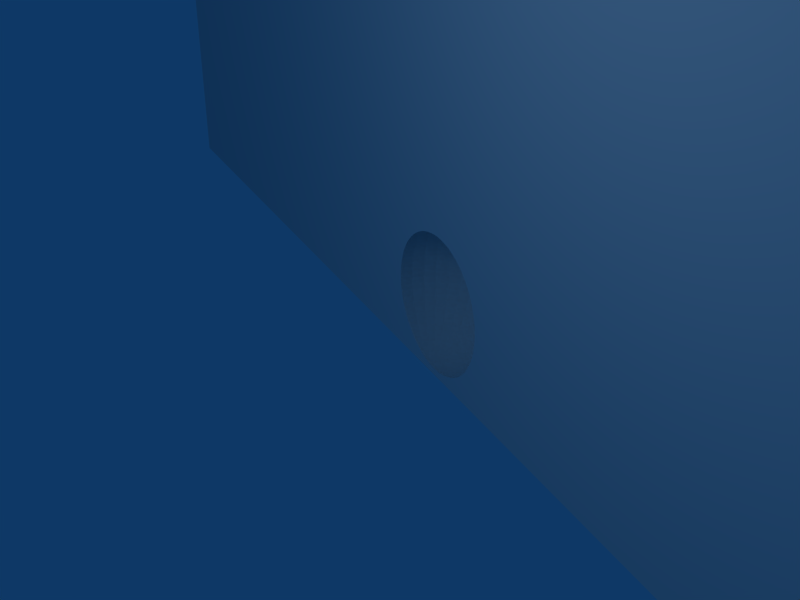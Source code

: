 # Source: Sphere_S0.blend  (saved by Blender 2.49.2; exported with 4.5.12 LTS)
import bpy
from mathutils import Matrix  # noqa: F401  (used for matrix-valued properties, if any)

bpy.ops.wm.read_factory_settings(use_empty=True)
scene = bpy.context.scene
scene.name = 'Scene'

# ---- collections
col_collection_1 = bpy.data.collections.new('Collection 1'); scene.collection.children.link(col_collection_1)

# ---- world
world_world = bpy.data.worlds.new('World'); scene.world = world_world
world_world.color = (0.05656, 0.2208, 0.4)
world_world.use_sun_shadow = False
world_world.sun_shadow_jitter_overblur = 0.0
world_world.cycles.sampling_method = 'MANUAL'
world_world.cycles.sample_map_resolution = 256

# ---- cameras
cam_camera = bpy.data.cameras.new('Camera')
cam_camera.passepartout_alpha = 0.2
cam_camera.clip_end = 100.0
cam_camera.lens = 44.0
cam_camera.ortho_scale = 7.314
cam_camera.show_passepartout = False
cam_camera.show_safe_areas = True
cam_camera.dof.focus_distance = 0.0
cam_camera.dof.aperture_fstop = 128.0

# ---- lights
light_spot = bpy.data.lights.new('Spot', 'POINT')
light_spot.transmission_factor = 0.0
light_spot.cutoff_distance = 30.0
light_spot.energy = 100.0
light_spot.shadow_buffer_clip_start = 1.001
light_spot.shadow_soft_size = 1.0
light_spot.shadow_maximum_resolution = 0.006
light_spot.use_absolute_resolution = True
light_spot.cycles.use_multiple_importance_sampling = False

# ---- meshes
me_sphere = bpy.data.meshes.new('Sphere')
me_sphere.from_pydata([(0.0, 0.0, 1.05), (-0.04358, 8.848e-09, 1.048), (-0.08682, 7.451e-09, 1.042), (-0.1294, 1.49e-08, 1.033), (-0.171, 4.098e-08, 1.02), (-0.2113, 4.098e-08, 1.003), (-0.25, 2.98e-08, 0.983), (-0.2868, 8.196e-08, 0.9596), (-0.3214, 5.96e-08, 0.933), (-0.3536, 8.568e-08, 0.9036), (-0.383, 5.215e-08, 0.8714), (-0.4096, 1.267e-07, 0.8368), (-0.433, 3.725e-08, 0.8), (-0.4532, 8.941e-08, 0.7613), (-0.4698, 9.686e-08, 0.721), (-0.483, 9.686e-08, 0.6794), (-0.4924, 1.267e-07, 0.6368), (-0.4981, 1.118e-07, 0.5936), (-0.5, 8.941e-08, 0.55), (-0.4981, 1.118e-07, 0.5064), (-0.4924, 1.267e-07, 0.4632), (-0.483, 3.725e-08, 0.4206), (-0.4698, 8.941e-08, 0.379), (-0.4532, 7.451e-09, 0.3387), (-0.433, 3.725e-08, 0.3), (-0.4096, 1.192e-07, 0.2632), (-0.383, 5.96e-08, 0.2286), (-0.3536, 4.098e-08, 0.1964), (-0.3214, 7.078e-08, 0.167), (-0.2868, 2.98e-08, 0.1404), (-0.25, 1.863e-08, 0.117), (-0.2113, 8.568e-08, 0.09685), (-0.171, 2.98e-08, 0.08015), (-0.1294, 2.049e-08, 0.06704), (-0.08682, 1.676e-08, 0.0576), (-0.04358, 5.122e-09, 0.0519), (-0.04292, -0.007567, 0.0519), (-0.08551, -0.01508, 0.0576), (-0.1274, -0.02247, 0.06704), (-0.1684, -0.0297, 0.08015), (-0.2081, -0.03669, 0.09685), (-0.2462, -0.04341, 0.117), (-0.2824, -0.0498, 0.1404), (-0.3165, -0.05581, 0.167), (-0.3482, -0.06139, 0.1964), (-0.3772, -0.06651, 0.2286), (-0.4034, -0.07112, 0.2632), (-0.4264, -0.07519, 0.3), (-0.4463, -0.07869, 0.3387), (-0.4627, -0.08159, 0.379), (-0.4756, -0.08387, 0.4206), (-0.4849, -0.0855, 0.4632), (-0.4905, -0.08649, 0.5064), (-0.4924, -0.08682, 0.55), (-0.4905, -0.08649, 0.5936), (-0.4849, -0.0855, 0.6368), (-0.4756, -0.08387, 0.6794), (-0.4627, -0.08159, 0.721), (-0.4463, -0.07869, 0.7613), (-0.4264, -0.07519, 0.8), (-0.4034, -0.07112, 0.8368), (-0.3772, -0.06651, 0.8714), (-0.3482, -0.06139, 0.9036), (-0.3165, -0.05581, 0.933), (-0.2824, -0.0498, 0.9596), (-0.2462, -0.04341, 0.983), (-0.2081, -0.03669, 1.003), (-0.1684, -0.0297, 1.02), (-0.1274, -0.02247, 1.033), (-0.0855, -0.01508, 1.042), (-0.04292, -0.007567, 1.048), (-0.04095, -0.0149, 1.048), (-0.08159, -0.0297, 1.042), (-0.1216, -0.04426, 1.033), (-0.1607, -0.05849, 1.02), (-0.1986, -0.07227, 1.003), (-0.2349, -0.0855, 0.983), (-0.2695, -0.09809, 0.9596), (-0.302, -0.1099, 0.933), (-0.3322, -0.1209, 0.9036), (-0.3599, -0.131, 0.8714), (-0.3849, -0.1401, 0.8368), (-0.4069, -0.1481, 0.8), (-0.4258, -0.155, 0.7613), (-0.4415, -0.1607, 0.721), (-0.4538, -0.1652, 0.6794), (-0.4627, -0.1684, 0.6368), (-0.4681, -0.1704, 0.5936), (-0.4698, -0.171, 0.55), (-0.4681, -0.1704, 0.5064), (-0.4627, -0.1684, 0.4632), (-0.4538, -0.1652, 0.4206), (-0.4415, -0.1607, 0.379), (-0.4258, -0.155, 0.3387), (-0.4069, -0.1481, 0.3), (-0.3849, -0.1401, 0.2632), (-0.3599, -0.131, 0.2286), (-0.3322, -0.1209, 0.1964), (-0.302, -0.1099, 0.167), (-0.2695, -0.09809, 0.1404), (-0.2349, -0.08551, 0.117), (-0.1986, -0.07227, 0.09685), (-0.1607, -0.05849, 0.08015), (-0.1216, -0.04426, 0.06704), (-0.08159, -0.0297, 0.0576), (-0.04095, -0.0149, 0.0519), (-0.03774, -0.02179, 0.0519), (-0.07519, -0.04341, 0.0576), (-0.1121, -0.0647, 0.06704), (-0.1481, -0.08551, 0.08015), (-0.183, -0.1057, 0.09685), (-0.2165, -0.125, 0.117), (-0.2484, -0.1434, 0.1404), (-0.2783, -0.1607, 0.167), (-0.3062, -0.1768, 0.1964), (-0.3317, -0.1915, 0.2286), (-0.3547, -0.2048, 0.2632), (-0.375, -0.2165, 0.3), (-0.3924, -0.2266, 0.3387), (-0.4069, -0.2349, 0.379), (-0.4183, -0.2415, 0.4206), (-0.4264, -0.2462, 0.4632), (-0.4314, -0.249, 0.5064), (-0.433, -0.25, 0.55), (-0.4314, -0.249, 0.5936), (-0.4264, -0.2462, 0.6368), (-0.4183, -0.2415, 0.6794), (-0.4069, -0.2349, 0.721), (-0.3924, -0.2266, 0.7613), (-0.375, -0.2165, 0.8), (-0.3547, -0.2048, 0.8368), (-0.3317, -0.1915, 0.8714), (-0.3062, -0.1768, 0.9036), (-0.2783, -0.1607, 0.933), (-0.2484, -0.1434, 0.9596), (-0.2165, -0.125, 0.983), (-0.183, -0.1057, 1.003), (-0.1481, -0.0855, 1.02), (-0.1121, -0.0647, 1.033), (-0.07519, -0.04341, 1.042), (-0.03774, -0.02179, 1.048), (-0.03338, -0.02801, 1.048), (-0.06651, -0.05581, 1.042), (-0.09913, -0.08318, 1.033), (-0.131, -0.1099, 1.02), (-0.1619, -0.1358, 1.003), (-0.1915, -0.1607, 0.983), (-0.2197, -0.1843, 0.9596), (-0.2462, -0.2066, 0.933), (-0.2708, -0.2273, 0.9036), (-0.2934, -0.2462, 0.8714), (-0.3138, -0.2633, 0.8368), (-0.3317, -0.2783, 0.8), (-0.3471, -0.2913, 0.7613), (-0.3599, -0.302, 0.721), (-0.37, -0.3104, 0.6794), (-0.3772, -0.3165, 0.6368), (-0.3816, -0.3202, 0.5936), (-0.383, -0.3214, 0.55), (-0.3816, -0.3202, 0.5064), (-0.3772, -0.3165, 0.4632), (-0.37, -0.3104, 0.4206), (-0.3599, -0.302, 0.379), (-0.3471, -0.2913, 0.3387), (-0.3317, -0.2783, 0.3), (-0.3138, -0.2633, 0.2632), (-0.2934, -0.2462, 0.2286), (-0.2708, -0.2273, 0.1964), (-0.2462, -0.2066, 0.167), (-0.2197, -0.1843, 0.1404), (-0.1915, -0.1607, 0.117), (-0.1619, -0.1358, 0.09685), (-0.131, -0.1099, 0.08015), (-0.09913, -0.08318, 0.06704), (-0.06651, -0.05581, 0.0576), (-0.03338, -0.02801, 0.0519), (-1.492e-07, -1.252e-07, 0.05), (-0.02801, -0.03338, 0.0519), (-0.05581, -0.06651, 0.0576), (-0.08318, -0.09913, 0.06704), (-0.1099, -0.131, 0.08015), (-0.1358, -0.1619, 0.09685), (-0.1607, -0.1915, 0.117), (-0.1843, -0.2197, 0.1404), (-0.2066, -0.2462, 0.167), (-0.2273, -0.2708, 0.1964), (-0.2462, -0.2934, 0.2286), (-0.2633, -0.3138, 0.2632), (-0.2783, -0.3317, 0.3), (-0.2913, -0.3471, 0.3387), (-0.302, -0.3599, 0.379), (-0.3104, -0.37, 0.4206), (-0.3165, -0.3772, 0.4632), (-0.3202, -0.3816, 0.5064), (-0.3214, -0.383, 0.55), (-0.3202, -0.3816, 0.5936), (-0.3165, -0.3772, 0.6368), (-0.3104, -0.37, 0.6794), (-0.302, -0.3599, 0.721), (-0.2913, -0.3471, 0.7613), (-0.2783, -0.3317, 0.8), (-0.2633, -0.3138, 0.8368), (-0.2462, -0.2934, 0.8714), (-0.2273, -0.2708, 0.9036), (-0.2066, -0.2462, 0.933), (-0.1843, -0.2197, 0.9596), (-0.1607, -0.1915, 0.983), (-0.1358, -0.1619, 1.003), (-0.1099, -0.131, 1.02), (-0.08318, -0.09913, 1.033), (-0.05581, -0.06651, 1.042), (-0.02801, -0.03338, 1.048), (-0.02179, -0.03774, 1.048), (-0.04341, -0.07519, 1.042), (-0.0647, -0.1121, 1.033), (-0.08551, -0.1481, 1.02), (-0.1057, -0.183, 1.003), (-0.125, -0.2165, 0.983), (-0.1434, -0.2484, 0.9596), (-0.1607, -0.2783, 0.933), (-0.1768, -0.3062, 0.9036), (-0.1915, -0.3317, 0.8714), (-0.2048, -0.3547, 0.8368), (-0.2165, -0.375, 0.8), (-0.2266, -0.3924, 0.7613), (-0.2349, -0.4069, 0.721), (-0.2415, -0.4183, 0.6794), (-0.2462, -0.4264, 0.6368), (-0.249, -0.4314, 0.5936), (-0.25, -0.433, 0.55), (-0.249, -0.4314, 0.5064), (-0.2462, -0.4264, 0.4632), (-0.2415, -0.4183, 0.4206), (-0.2349, -0.4069, 0.379), (-0.2266, -0.3924, 0.3387), (-0.2165, -0.375, 0.3), (-0.2048, -0.3547, 0.2632), (-0.1915, -0.3317, 0.2286), (-0.1768, -0.3062, 0.1964), (-0.1607, -0.2783, 0.167), (-0.1434, -0.2484, 0.1404), (-0.125, -0.2165, 0.117), (-0.1057, -0.183, 0.09685), (-0.08551, -0.1481, 0.08015), (-0.0647, -0.1121, 0.06704), (-0.04341, -0.07519, 0.0576), (-0.02179, -0.03774, 0.0519), (-0.0149, -0.04095, 0.0519), (-0.0297, -0.08159, 0.0576), (-0.04426, -0.1216, 0.06704), (-0.05849, -0.1607, 0.08015), (-0.07227, -0.1986, 0.09685), (-0.08551, -0.2349, 0.117), (-0.09809, -0.2695, 0.1404), (-0.1099, -0.302, 0.167), (-0.1209, -0.3322, 0.1964), (-0.131, -0.3599, 0.2286), (-0.1401, -0.3849, 0.2632), (-0.1481, -0.4069, 0.3), (-0.155, -0.4258, 0.3387), (-0.1607, -0.4415, 0.379), (-0.1652, -0.4538, 0.4206), (-0.1684, -0.4627, 0.4632), (-0.1704, -0.4681, 0.5064), (-0.171, -0.4698, 0.55), (-0.1704, -0.4681, 0.5936), (-0.1684, -0.4627, 0.6368), (-0.1652, -0.4538, 0.6794), (-0.1607, -0.4415, 0.721), (-0.155, -0.4258, 0.7613), (-0.1481, -0.4069, 0.8), (-0.1401, -0.3849, 0.8368), (-0.131, -0.3599, 0.8714), (-0.1209, -0.3322, 0.9036), (-0.1099, -0.302, 0.933), (-0.09809, -0.2695, 0.9596), (-0.08551, -0.2349, 0.983), (-0.07227, -0.1986, 1.003), (-0.05849, -0.1607, 1.02), (-0.04426, -0.1216, 1.033), (-0.0297, -0.08159, 1.042), (-0.0149, -0.04095, 1.048), (-0.007567, -0.04292, 1.048), (-0.01508, -0.0855, 1.042), (-0.02247, -0.1274, 1.033), (-0.0297, -0.1684, 1.02), (-0.03669, -0.2081, 1.003), (-0.04341, -0.2462, 0.983), (-0.0498, -0.2824, 0.9596), (-0.05581, -0.3165, 0.933), (-0.06139, -0.3482, 0.9036), (-0.06651, -0.3772, 0.8714), (-0.07112, -0.4034, 0.8368), (-0.07519, -0.4264, 0.8), (-0.07869, -0.4463, 0.7613), (-0.08159, -0.4627, 0.721), (-0.08387, -0.4756, 0.6794), (-0.08551, -0.4849, 0.6368), (-0.08649, -0.4905, 0.5936), (-0.08682, -0.4924, 0.55), (-0.08649, -0.4905, 0.5064), (-0.08551, -0.4849, 0.4632), (-0.08387, -0.4756, 0.4206), (-0.08159, -0.4627, 0.379), (-0.07869, -0.4463, 0.3387), (-0.07519, -0.4264, 0.3), (-0.07112, -0.4034, 0.2632), (-0.06651, -0.3772, 0.2286), (-0.06139, -0.3482, 0.1964), (-0.05581, -0.3165, 0.167), (-0.0498, -0.2824, 0.1404), (-0.04341, -0.2462, 0.117), (-0.03669, -0.2081, 0.09685), (-0.0297, -0.1684, 0.08015), (-0.02247, -0.1274, 0.06704), (-0.01508, -0.08551, 0.0576), (-0.007567, -0.04292, 0.0519), (-8.848e-09, -0.04358, 0.0519), (-2.049e-08, -0.08682, 0.0576), (-2.421e-08, -0.1294, 0.06704), (-4.47e-08, -0.171, 0.08015), (-9.313e-08, -0.2113, 0.09685), (-4.098e-08, -0.25, 0.117), (-4.47e-08, -0.2868, 0.1404), (-8.568e-08, -0.3214, 0.167), (-7.823e-08, -0.3536, 0.1964), (-9.686e-08, -0.383, 0.2286), (-1.937e-07, -0.4096, 0.2632), (-7.451e-08, -0.433, 0.3), (-4.47e-08, -0.4532, 0.3387), (-1.565e-07, -0.4698, 0.379), (-5.215e-08, -0.483, 0.4206), (-1.863e-07, -0.4924, 0.4632), (-1.788e-07, -0.4981, 0.5064), (-1.565e-07, -0.5, 0.55), (-1.788e-07, -0.4981, 0.5936), (-1.863e-07, -0.4924, 0.6368), (-1.192e-07, -0.483, 0.6794), (-9.686e-08, -0.4698, 0.721), (-9.686e-08, -0.4532, 0.7613), (-7.451e-08, -0.433, 0.8), (-1.565e-07, -0.4096, 0.8368), (-7.451e-08, -0.383, 0.8714), (-1.304e-07, -0.3536, 0.9036), (-9.686e-08, -0.3214, 0.933), (-1.192e-07, -0.2868, 0.9596), (-6.706e-08, -0.25, 0.983), (-5.588e-08, -0.2113, 1.003), (-3.912e-08, -0.171, 1.02), (-2.421e-08, -0.1294, 1.033), (-1.304e-08, -0.08682, 1.042), (-1.257e-08, -0.04358, 1.048), (0.007567, -0.04292, 1.048), (0.01508, -0.0855, 1.042), (0.02247, -0.1274, 1.033), (0.0297, -0.1684, 1.02), (0.03669, -0.2081, 1.003), (0.04341, -0.2462, 0.983), (0.0498, -0.2824, 0.9596), (0.05581, -0.3165, 0.933), (0.06139, -0.3482, 0.9036), (0.06651, -0.3772, 0.8714), (0.07112, -0.4034, 0.8368), (0.07519, -0.4264, 0.8), (0.07869, -0.4463, 0.7613), (0.08159, -0.4627, 0.721), (0.08387, -0.4756, 0.6794), (0.0855, -0.4849, 0.6368), (0.08649, -0.4905, 0.5936), (0.08682, -0.4924, 0.55), (0.08649, -0.4905, 0.5064), (0.0855, -0.4849, 0.4632), (0.08387, -0.4756, 0.4206), (0.08159, -0.4627, 0.379), (0.07869, -0.4463, 0.3387), (0.07519, -0.4264, 0.3), (0.07112, -0.4034, 0.2632), (0.06651, -0.3772, 0.2286), (0.06139, -0.3482, 0.1964), (0.05581, -0.3165, 0.167), (0.0498, -0.2824, 0.1404), (0.04341, -0.2462, 0.117), (0.03669, -0.2081, 0.09685), (0.0297, -0.1684, 0.08015), (0.02247, -0.1274, 0.06704), (0.01508, -0.08551, 0.0576), (0.007567, -0.04292, 0.0519), (0.0149, -0.04095, 0.0519), (0.0297, -0.08159, 0.0576), (0.04426, -0.1216, 0.06704), (0.05849, -0.1607, 0.08015), (0.07227, -0.1986, 0.09685), (0.0855, -0.2349, 0.117), (0.09809, -0.2695, 0.1404), (0.1099, -0.302, 0.167), (0.1209, -0.3322, 0.1964), (0.131, -0.3599, 0.2286), (0.1401, -0.3849, 0.2632), (0.1481, -0.4069, 0.3), (0.155, -0.4258, 0.3387), (0.1607, -0.4415, 0.379), (0.1652, -0.4538, 0.4206), (0.1684, -0.4627, 0.4632), (0.1704, -0.4681, 0.5064), (0.171, -0.4698, 0.55), (0.1704, -0.4681, 0.5936), (0.1684, -0.4627, 0.6368), (0.1652, -0.4538, 0.6794), (0.1607, -0.4415, 0.721), (0.155, -0.4258, 0.7613), (0.1481, -0.4069, 0.8), (0.1401, -0.3849, 0.8368), (0.131, -0.3599, 0.8714), (0.1209, -0.3322, 0.9036), (0.1099, -0.302, 0.933), (0.09809, -0.2695, 0.9596), (0.0855, -0.2349, 0.983), (0.07227, -0.1986, 1.003), (0.05849, -0.1607, 1.02), (0.04426, -0.1216, 1.033), (0.0297, -0.08159, 1.042), (0.0149, -0.04095, 1.048), (0.02179, -0.03774, 1.048), (0.04341, -0.07519, 1.042), (0.0647, -0.1121, 1.033), (0.0855, -0.1481, 1.02), (0.1057, -0.183, 1.003), (0.125, -0.2165, 0.983), (0.1434, -0.2484, 0.9596), (0.1607, -0.2783, 0.933), (0.1768, -0.3062, 0.9036), (0.1915, -0.3317, 0.8714), (0.2048, -0.3547, 0.8368), (0.2165, -0.375, 0.8), (0.2266, -0.3924, 0.7613), (0.2349, -0.4069, 0.721), (0.2415, -0.4183, 0.6794), (0.2462, -0.4264, 0.6368), (0.249, -0.4314, 0.5936), (0.25, -0.433, 0.55), (0.249, -0.4314, 0.5064), (0.2462, -0.4264, 0.4632), (0.2415, -0.4183, 0.4206), (0.2349, -0.4069, 0.379), (0.2266, -0.3924, 0.3387), (0.2165, -0.375, 0.3), (0.2048, -0.3547, 0.2632), (0.1915, -0.3317, 0.2286), (0.1768, -0.3062, 0.1964), (0.1607, -0.2783, 0.167), (0.1434, -0.2484, 0.1404), (0.125, -0.2165, 0.117), (0.1057, -0.183, 0.09685), (0.08551, -0.1481, 0.08015), (0.0647, -0.1121, 0.06704), (0.04341, -0.07519, 0.0576), (0.02179, -0.03774, 0.0519), (0.02801, -0.03338, 0.0519), (0.05581, -0.06651, 0.0576), (0.08318, -0.09913, 0.06704), (0.1099, -0.131, 0.08015), (0.1358, -0.1619, 0.09685), (0.1607, -0.1915, 0.117), (0.1843, -0.2197, 0.1404), (0.2066, -0.2462, 0.167), (0.2273, -0.2708, 0.1964), (0.2462, -0.2934, 0.2286), (0.2633, -0.3138, 0.2632), (0.2783, -0.3317, 0.3), (0.2913, -0.3471, 0.3387), (0.302, -0.3599, 0.379), (0.3104, -0.37, 0.4206), (0.3165, -0.3772, 0.4632), (0.3202, -0.3816, 0.5064), (0.3214, -0.383, 0.55), (0.3202, -0.3816, 0.5936), (0.3165, -0.3772, 0.6368), (0.3104, -0.37, 0.6794), (0.302, -0.3599, 0.721), (0.2913, -0.3471, 0.7613), (0.2783, -0.3317, 0.8), (0.2633, -0.3138, 0.8368), (0.2462, -0.2934, 0.8714), (0.2273, -0.2708, 0.9036), (0.2066, -0.2462, 0.933), (0.1843, -0.2197, 0.9596), (0.1607, -0.1915, 0.983), (0.1358, -0.1619, 1.003), (0.1099, -0.131, 1.02), (0.08318, -0.09913, 1.033), (0.05581, -0.06651, 1.042), (0.02801, -0.03338, 1.048), (0.03338, -0.02801, 1.048), (0.06651, -0.05581, 1.042), (0.09913, -0.08318, 1.033), (0.131, -0.1099, 1.02), (0.1619, -0.1358, 1.003), (0.1915, -0.1607, 0.983), (0.2197, -0.1843, 0.9596), (0.2462, -0.2066, 0.933), (0.2708, -0.2273, 0.9036), (0.2934, -0.2462, 0.8714), (0.3138, -0.2633, 0.8368), (0.3317, -0.2783, 0.8), (0.3471, -0.2913, 0.7613), (0.3599, -0.302, 0.721), (0.37, -0.3104, 0.6794), (0.3772, -0.3165, 0.6368), (0.3816, -0.3202, 0.5936), (0.383, -0.3214, 0.55), (0.3816, -0.3202, 0.5064), (0.3772, -0.3165, 0.4632), (0.37, -0.3104, 0.4206), (0.3599, -0.302, 0.379), (0.3471, -0.2913, 0.3387), (0.3317, -0.2783, 0.3), (0.3138, -0.2633, 0.2632), (0.2934, -0.2462, 0.2286), (0.2708, -0.2273, 0.1964), (0.2462, -0.2066, 0.167), (0.2197, -0.1843, 0.1404), (0.1915, -0.1607, 0.117), (0.1619, -0.1358, 0.09685), (0.131, -0.1099, 0.08015), (0.09913, -0.08318, 0.06704), (0.06651, -0.05581, 0.0576), (0.03338, -0.02801, 0.0519), (0.03774, -0.02179, 0.0519), (0.07519, -0.04341, 0.0576), (0.1121, -0.0647, 0.06704), (0.1481, -0.08551, 0.08015), (0.183, -0.1057, 0.09685), (0.2165, -0.125, 0.117), (0.2484, -0.1434, 0.1404), (0.2783, -0.1607, 0.167), (0.3062, -0.1768, 0.1964), (0.3317, -0.1915, 0.2286), (0.3547, -0.2048, 0.2632), (0.375, -0.2165, 0.3), (0.3924, -0.2266, 0.3387), (0.4069, -0.2349, 0.379), (0.4183, -0.2415, 0.4206), (0.4264, -0.2462, 0.4632), (0.4314, -0.249, 0.5064), (0.433, -0.25, 0.55), (0.4314, -0.249, 0.5936), (0.4264, -0.2462, 0.6368), (0.4183, -0.2415, 0.6794), (0.4069, -0.2349, 0.721), (0.3924, -0.2266, 0.7613), (0.375, -0.2165, 0.8), (0.3547, -0.2048, 0.8368), (0.3317, -0.1915, 0.8714), (0.3062, -0.1768, 0.9036), (0.2783, -0.1607, 0.933), (0.2484, -0.1434, 0.9596), (0.2165, -0.125, 0.983), (0.183, -0.1057, 1.003), (0.1481, -0.08551, 1.02), (0.1121, -0.0647, 1.033), (0.07519, -0.04341, 1.042), (0.03774, -0.02179, 1.048), (0.04095, -0.0149, 1.048), (0.08159, -0.0297, 1.042), (0.1216, -0.04426, 1.033), (0.1607, -0.05849, 1.02), (0.1986, -0.07227, 1.003), (0.2349, -0.08551, 0.983), (0.2695, -0.09809, 0.9596), (0.302, -0.1099, 0.933), (0.3322, -0.1209, 0.9036), (0.3599, -0.131, 0.8714), (0.3849, -0.1401, 0.8368), (0.4069, -0.1481, 0.8), (0.4258, -0.155, 0.7613), (0.4415, -0.1607, 0.721), (0.4538, -0.1652, 0.6794), (0.4627, -0.1684, 0.6368), (0.4681, -0.1704, 0.5936), (0.4698, -0.171, 0.55), (0.4681, -0.1704, 0.5064), (0.4627, -0.1684, 0.4632), (0.4538, -0.1652, 0.4206), (0.4415, -0.1607, 0.379), (0.4258, -0.155, 0.3387), (0.4069, -0.1481, 0.3), (0.3849, -0.1401, 0.2632), (0.3599, -0.131, 0.2286), (0.3322, -0.1209, 0.1964), (0.302, -0.1099, 0.167), (0.2695, -0.09809, 0.1404), (0.2349, -0.08551, 0.117), (0.1986, -0.07227, 0.09685), (0.1607, -0.05849, 0.08015), (0.1216, -0.04426, 0.06704), (0.08159, -0.0297, 0.0576), (0.04095, -0.0149, 0.0519), (0.04292, -0.007567, 0.0519), (0.08551, -0.01508, 0.0576), (0.1274, -0.02247, 0.06704), (0.1684, -0.0297, 0.08015), (0.2081, -0.03669, 0.09685), (0.2462, -0.04341, 0.117), (0.2824, -0.0498, 0.1404), (0.3165, -0.05581, 0.167), (0.3482, -0.06139, 0.1964), (0.3772, -0.06651, 0.2286), (0.4034, -0.07112, 0.2632), (0.4264, -0.07519, 0.3), (0.4463, -0.07869, 0.3387), (0.4627, -0.08159, 0.379), (0.4756, -0.08387, 0.4206), (0.4849, -0.08551, 0.4632), (0.4905, -0.08649, 0.5064), (0.4924, -0.08682, 0.55), (0.4905, -0.08649, 0.5936), (0.4849, -0.08551, 0.6368), (0.4756, -0.08387, 0.6794), (0.4627, -0.08159, 0.721), (0.4463, -0.07869, 0.7613), (0.4264, -0.07519, 0.8), (0.4034, -0.07112, 0.8368), (0.3772, -0.06651, 0.8714), (0.3482, -0.06139, 0.9036), (0.3165, -0.05581, 0.933), (0.2824, -0.0498, 0.9596), (0.2462, -0.04341, 0.983), (0.2081, -0.03669, 1.003), (0.1684, -0.0297, 1.02), (0.1274, -0.02247, 1.033), (0.0855, -0.01508, 1.042), (0.04292, -0.007567, 1.048), (0.04358, -1.816e-08, 1.048), (0.08682, -2.515e-08, 1.042), (0.1294, -3.539e-08, 1.033), (0.171, -7.078e-08, 1.02), (0.2113, -7.078e-08, 1.003), (0.25, -8.196e-08, 0.983), (0.2868, -1.639e-07, 0.9596), (0.3214, -1.378e-07, 0.933), (0.3536, -1.676e-07, 0.9036), (0.383, -8.196e-08, 0.8714), (0.4096, -2.012e-07, 0.8368), (0.433, -1.192e-07, 0.8), (0.4532, -1.267e-07, 0.7613), (0.4698, -1.714e-07, 0.721), (0.483, -1.714e-07, 0.6794), (0.4924, -2.608e-07, 0.6368), (0.4981, -2.384e-07, 0.5936), (0.5, -2.161e-07, 0.55), (0.4981, -2.384e-07, 0.5064), (0.4924, -2.608e-07, 0.4632), (0.483, -1.267e-07, 0.4206), (0.4698, -2.161e-07, 0.379), (0.4532, -8.196e-08, 0.3387), (0.433, -1.192e-07, 0.3), (0.4096, -2.31e-07, 0.2632), (0.383, -1.118e-07, 0.2286), (0.3536, -1.155e-07, 0.1964), (0.3214, -1.527e-07, 0.167), (0.2868, -5.96e-08, 0.1404), (0.25, -6.706e-08, 0.117), (0.2113, -1.118e-07, 0.09685), (0.171, -7.451e-08, 0.08015), (0.1294, -4.284e-08, 0.06704), (0.08682, -2.794e-08, 0.0576), (0.04358, -1.071e-08, 0.0519), (5.0, 0.0, 0.0), (5.0, -5.0, 0.0), (-5.0, -5.0, 0.0), (-5.0, 0.0, 0.0), (5.0, 0.0, 6.0), (5.0, -5.0, 6.0), (-5.0, -5.0, 6.0), (-5.0, 0.0, 6.0)], [], [(176, 35, 36), (1, 0, 70), (70, 0, 71), (176, 36, 105), (176, 105, 106), (71, 0, 140), (140, 0, 141), (176, 106, 175), (176, 175, 177), (141, 0, 211), (211, 0, 212), (176, 177, 246), (176, 246, 247), (212, 0, 281), (281, 0, 282), (176, 247, 316), (176, 316, 317), (282, 0, 351), (351, 0, 352), (176, 317, 386), (176, 386, 387), (352, 0, 421), (421, 0, 422), (176, 387, 456), (176, 456, 457), (422, 0, 491), (491, 0, 492), (176, 457, 526), (176, 526, 527), (492, 0, 561), (561, 0, 562), (176, 527, 596), (176, 596, 597), (562, 0, 631), (631, 0, 632), (176, 597, 666), (11, 670, 674), (10, 11, 674), (9, 10, 674), (8, 9, 674), (7, 8, 674), (6, 7, 674), (5, 6, 674), (4, 5, 674), (3, 4, 674), (2, 3, 674), (1, 2, 674), (0, 1, 674), (671, 0, 674), (632, 0, 671), (633, 632, 671), (634, 633, 671), (635, 634, 671), (636, 635, 671), (637, 636, 671), (638, 637, 671), (639, 638, 671), (640, 639, 671), (641, 640, 671), (642, 641, 671), (667, 642, 671), (12, 670, 11), (667, 643, 642), (13, 670, 12), (667, 644, 643), (14, 670, 13), (667, 645, 644), (15, 670, 14), (667, 646, 645), (16, 670, 15), (667, 647, 646), (17, 670, 16), (667, 648, 647), (18, 670, 17), (667, 649, 648), (19, 670, 18), (667, 650, 649), (20, 670, 19), (667, 651, 650), (21, 670, 20), (667, 652, 651), (22, 670, 21), (667, 653, 652), (23, 670, 22), (667, 654, 653), (24, 670, 23), (667, 655, 654), (25, 670, 24), (667, 656, 655), (26, 670, 25), (667, 657, 656), (27, 670, 26), (667, 658, 657), (28, 670, 27), (667, 659, 658), (29, 670, 28), (667, 660, 659), (30, 670, 29), (667, 661, 660), (31, 670, 30), (667, 662, 661), (32, 670, 31), (667, 663, 662), (33, 670, 32), (667, 664, 663), (34, 670, 33), (667, 665, 664), (35, 670, 34), (667, 666, 665), (176, 670, 35), (667, 176, 666), (667, 670, 176), (669, 673, 674), (669, 674, 670), (668, 672, 673), (668, 673, 669), (667, 671, 672), (667, 672, 668), (671, 674, 673), (671, 673, 672), (667, 668, 669), (667, 669, 670), (597, 598, 665), (597, 665, 666), (598, 599, 664), (598, 664, 665), (599, 600, 663), (599, 663, 664), (600, 601, 662), (600, 662, 663), (601, 602, 661), (601, 661, 662), (602, 603, 660), (602, 660, 661), (603, 604, 659), (603, 659, 660), (604, 605, 658), (604, 658, 659), (605, 606, 657), (605, 657, 658), (606, 607, 656), (606, 656, 657), (607, 608, 656), (608, 655, 656), (608, 609, 654), (608, 654, 655), (609, 610, 653), (609, 653, 654), (610, 611, 653), (611, 652, 653), (611, 612, 651), (611, 651, 652), (612, 613, 650), (612, 650, 651), (613, 614, 649), (613, 649, 650), (614, 615, 648), (614, 648, 649), (615, 616, 647), (615, 647, 648), (616, 617, 647), (617, 646, 647), (617, 618, 645), (617, 645, 646), (618, 619, 644), (618, 644, 645), (619, 620, 643), (619, 643, 644), (620, 621, 642), (620, 642, 643), (621, 622, 642), (622, 641, 642), (622, 623, 640), (622, 640, 641), (623, 624, 639), (623, 639, 640), (624, 625, 638), (624, 638, 639), (625, 626, 637), (625, 637, 638), (626, 627, 636), (626, 636, 637), (627, 628, 635), (627, 635, 636), (628, 629, 634), (628, 634, 635), (629, 630, 633), (629, 633, 634), (630, 631, 632), (630, 632, 633), (563, 562, 631), (563, 631, 630), (564, 563, 630), (564, 630, 629), (565, 564, 629), (565, 629, 628), (566, 565, 628), (566, 628, 627), (567, 566, 627), (567, 627, 626), (568, 567, 626), (568, 626, 625), (569, 568, 625), (569, 625, 624), (570, 569, 624), (570, 624, 623), (571, 570, 623), (571, 623, 622), (572, 571, 621), (571, 622, 621), (573, 572, 621), (573, 621, 620), (574, 573, 620), (574, 620, 619), (575, 574, 619), (575, 619, 618), (576, 575, 618), (576, 618, 617), (577, 576, 616), (576, 617, 616), (578, 577, 616), (578, 616, 615), (579, 578, 615), (579, 615, 614), (580, 579, 614), (580, 614, 613), (581, 580, 613), (581, 613, 612), (582, 581, 612), (582, 612, 611), (583, 582, 610), (582, 611, 610), (584, 583, 610), (584, 610, 609), (585, 584, 609), (585, 609, 608), (586, 585, 607), (585, 608, 607), (587, 586, 607), (587, 607, 606), (588, 587, 606), (588, 606, 605), (589, 588, 605), (589, 605, 604), (590, 589, 604), (590, 604, 603), (591, 590, 603), (591, 603, 602), (592, 591, 602), (592, 602, 601), (593, 592, 601), (593, 601, 600), (594, 593, 600), (594, 600, 599), (595, 594, 599), (595, 599, 598), (596, 595, 598), (596, 598, 597), (527, 528, 595), (527, 595, 596), (528, 529, 594), (528, 594, 595), (529, 530, 593), (529, 593, 594), (530, 531, 592), (530, 592, 593), (531, 532, 591), (531, 591, 592), (532, 533, 590), (532, 590, 591), (533, 534, 589), (533, 589, 590), (534, 535, 588), (534, 588, 589), (535, 536, 587), (535, 587, 588), (536, 537, 586), (536, 586, 587), (537, 538, 586), (538, 585, 586), (538, 539, 584), (538, 584, 585), (539, 540, 583), (539, 583, 584), (540, 541, 583), (541, 582, 583), (541, 542, 581), (541, 581, 582), (542, 543, 580), (542, 580, 581), (543, 544, 579), (543, 579, 580), (544, 545, 578), (544, 578, 579), (545, 546, 577), (545, 577, 578), (546, 547, 577), (547, 576, 577), (547, 548, 575), (547, 575, 576), (548, 549, 574), (548, 574, 575), (549, 550, 573), (549, 573, 574), (550, 551, 572), (550, 572, 573), (551, 552, 572), (552, 571, 572), (552, 553, 570), (552, 570, 571), (553, 554, 569), (553, 569, 570), (554, 555, 568), (554, 568, 569), (555, 556, 567), (555, 567, 568), (556, 557, 566), (556, 566, 567), (557, 558, 565), (557, 565, 566), (558, 559, 564), (558, 564, 565), (559, 560, 563), (559, 563, 564), (560, 561, 562), (560, 562, 563), (493, 492, 561), (493, 561, 560), (494, 493, 560), (494, 560, 559), (495, 494, 559), (495, 559, 558), (496, 495, 558), (496, 558, 557), (497, 496, 557), (497, 557, 556), (498, 497, 556), (498, 556, 555), (499, 498, 555), (499, 555, 554), (500, 499, 554), (500, 554, 553), (501, 500, 553), (501, 553, 552), (502, 501, 551), (501, 552, 551), (503, 502, 551), (503, 551, 550), (504, 503, 550), (504, 550, 549), (505, 504, 549), (505, 549, 548), (506, 505, 548), (506, 548, 547), (507, 506, 546), (506, 547, 546), (508, 507, 546), (508, 546, 545), (509, 508, 545), (509, 545, 544), (510, 509, 544), (510, 544, 543), (511, 510, 543), (511, 543, 542), (512, 511, 542), (512, 542, 541), (513, 512, 540), (512, 541, 540), (514, 513, 540), (514, 540, 539), (515, 514, 539), (515, 539, 538), (516, 515, 537), (515, 538, 537), (517, 516, 537), (517, 537, 536), (518, 517, 536), (518, 536, 535), (519, 518, 535), (519, 535, 534), (520, 519, 534), (520, 534, 533), (521, 520, 533), (521, 533, 532), (522, 521, 532), (522, 532, 531), (523, 522, 531), (523, 531, 530), (524, 523, 530), (524, 530, 529), (525, 524, 529), (525, 529, 528), (526, 525, 528), (526, 528, 527), (457, 458, 525), (457, 525, 526), (458, 459, 524), (458, 524, 525), (459, 460, 523), (459, 523, 524), (460, 461, 522), (460, 522, 523), (461, 462, 521), (461, 521, 522), (462, 463, 520), (462, 520, 521), (463, 464, 519), (463, 519, 520), (464, 465, 518), (464, 518, 519), (465, 466, 517), (465, 517, 518), (466, 467, 516), (466, 516, 517), (467, 468, 516), (468, 515, 516), (468, 469, 514), (468, 514, 515), (469, 470, 513), (469, 513, 514), (470, 471, 513), (471, 512, 513), (471, 472, 511), (471, 511, 512), (472, 473, 510), (472, 510, 511), (473, 474, 509), (473, 509, 510), (474, 475, 508), (474, 508, 509), (475, 476, 507), (475, 507, 508), (476, 477, 507), (477, 506, 507), (477, 478, 505), (477, 505, 506), (478, 479, 504), (478, 504, 505), (479, 480, 503), (479, 503, 504), (480, 481, 502), (480, 502, 503), (481, 482, 502), (482, 501, 502), (482, 483, 500), (482, 500, 501), (483, 484, 499), (483, 499, 500), (484, 485, 498), (484, 498, 499), (485, 486, 497), (485, 497, 498), (486, 487, 496), (486, 496, 497), (487, 488, 495), (487, 495, 496), (488, 489, 494), (488, 494, 495), (489, 490, 493), (489, 493, 494), (490, 491, 492), (490, 492, 493), (423, 422, 491), (423, 491, 490), (424, 423, 490), (424, 490, 489), (425, 424, 489), (425, 489, 488), (426, 425, 488), (426, 488, 487), (427, 426, 487), (427, 487, 486), (428, 427, 486), (428, 486, 485), (429, 428, 485), (429, 485, 484), (430, 429, 484), (430, 484, 483), (431, 430, 483), (431, 483, 482), (432, 431, 481), (431, 482, 481), (433, 432, 481), (433, 481, 480), (434, 433, 480), (434, 480, 479), (435, 434, 479), (435, 479, 478), (436, 435, 478), (436, 478, 477), (437, 436, 476), (436, 477, 476), (438, 437, 476), (438, 476, 475), (439, 438, 475), (439, 475, 474), (440, 439, 474), (440, 474, 473), (441, 440, 473), (441, 473, 472), (442, 441, 472), (442, 472, 471), (443, 442, 470), (442, 471, 470), (444, 443, 470), (444, 470, 469), (445, 444, 469), (445, 469, 468), (446, 445, 467), (445, 468, 467), (447, 446, 467), (447, 467, 466), (448, 447, 466), (448, 466, 465), (449, 448, 465), (449, 465, 464), (450, 449, 464), (450, 464, 463), (451, 450, 463), (451, 463, 462), (452, 451, 462), (452, 462, 461), (453, 452, 461), (453, 461, 460), (454, 453, 460), (454, 460, 459), (455, 454, 459), (455, 459, 458), (456, 455, 458), (456, 458, 457), (387, 388, 455), (387, 455, 456), (388, 389, 454), (388, 454, 455), (389, 390, 453), (389, 453, 454), (390, 391, 452), (390, 452, 453), (391, 392, 451), (391, 451, 452), (392, 393, 450), (392, 450, 451), (393, 394, 449), (393, 449, 450), (394, 395, 448), (394, 448, 449), (395, 396, 447), (395, 447, 448), (396, 397, 446), (396, 446, 447), (397, 398, 446), (398, 445, 446), (398, 399, 444), (398, 444, 445), (399, 400, 443), (399, 443, 444), (400, 401, 443), (401, 442, 443), (401, 402, 441), (401, 441, 442), (402, 403, 440), (402, 440, 441), (403, 404, 439), (403, 439, 440), (404, 405, 438), (404, 438, 439), (405, 406, 437), (405, 437, 438), (406, 407, 437), (407, 436, 437), (407, 408, 435), (407, 435, 436), (408, 409, 434), (408, 434, 435), (409, 410, 433), (409, 433, 434), (410, 411, 432), (410, 432, 433), (411, 412, 432), (412, 431, 432), (412, 413, 430), (412, 430, 431), (413, 414, 429), (413, 429, 430), (414, 415, 428), (414, 428, 429), (415, 416, 427), (415, 427, 428), (416, 417, 426), (416, 426, 427), (417, 418, 425), (417, 425, 426), (418, 419, 424), (418, 424, 425), (419, 420, 423), (419, 423, 424), (420, 421, 422), (420, 422, 423), (353, 352, 421), (353, 421, 420), (354, 353, 420), (354, 420, 419), (355, 354, 419), (355, 419, 418), (356, 355, 418), (356, 418, 417), (357, 356, 417), (357, 417, 416), (358, 357, 416), (358, 416, 415), (359, 358, 415), (359, 415, 414), (360, 359, 414), (360, 414, 413), (361, 360, 413), (361, 413, 412), (362, 361, 411), (361, 412, 411), (363, 362, 411), (363, 411, 410), (364, 363, 410), (364, 410, 409), (365, 364, 409), (365, 409, 408), (366, 365, 408), (366, 408, 407), (367, 366, 406), (366, 407, 406), (368, 367, 406), (368, 406, 405), (369, 368, 405), (369, 405, 404), (370, 369, 404), (370, 404, 403), (371, 370, 403), (371, 403, 402), (372, 371, 402), (372, 402, 401), (373, 372, 400), (372, 401, 400), (374, 373, 400), (374, 400, 399), (375, 374, 399), (375, 399, 398), (376, 375, 397), (375, 398, 397), (377, 376, 397), (377, 397, 396), (378, 377, 396), (378, 396, 395), (379, 378, 395), (379, 395, 394), (380, 379, 394), (380, 394, 393), (381, 380, 393), (381, 393, 392), (382, 381, 392), (382, 392, 391), (383, 382, 391), (383, 391, 390), (384, 383, 390), (384, 390, 389), (385, 384, 389), (385, 389, 388), (386, 385, 388), (386, 388, 387), (317, 318, 385), (317, 385, 386), (318, 319, 384), (318, 384, 385), (319, 320, 383), (319, 383, 384), (320, 321, 382), (320, 382, 383), (321, 322, 381), (321, 381, 382), (322, 323, 380), (322, 380, 381), (323, 324, 379), (323, 379, 380), (324, 325, 378), (324, 378, 379), (325, 326, 377), (325, 377, 378), (326, 327, 376), (326, 376, 377), (327, 328, 376), (328, 375, 376), (328, 329, 374), (328, 374, 375), (329, 330, 373), (329, 373, 374), (330, 331, 373), (331, 372, 373), (331, 332, 371), (331, 371, 372), (332, 333, 370), (332, 370, 371), (333, 334, 369), (333, 369, 370), (334, 335, 368), (334, 368, 369), (335, 336, 367), (335, 367, 368), (336, 337, 367), (337, 366, 367), (337, 338, 365), (337, 365, 366), (338, 339, 364), (338, 364, 365), (339, 340, 363), (339, 363, 364), (340, 341, 362), (340, 362, 363), (341, 342, 362), (342, 361, 362), (342, 343, 360), (342, 360, 361), (343, 344, 359), (343, 359, 360), (344, 345, 358), (344, 358, 359), (345, 346, 357), (345, 357, 358), (346, 347, 356), (346, 356, 357), (347, 348, 355), (347, 355, 356), (348, 349, 354), (348, 354, 355), (349, 350, 353), (349, 353, 354), (350, 351, 352), (350, 352, 353), (283, 282, 351), (283, 351, 350), (284, 283, 350), (284, 350, 349), (285, 284, 349), (285, 349, 348), (286, 285, 348), (286, 348, 347), (287, 286, 347), (287, 347, 346), (288, 287, 346), (288, 346, 345), (289, 288, 345), (289, 345, 344), (290, 289, 344), (290, 344, 343), (291, 290, 343), (291, 343, 342), (292, 291, 341), (291, 342, 341), (293, 292, 341), (293, 341, 340), (294, 293, 340), (294, 340, 339), (295, 294, 339), (295, 339, 338), (296, 295, 338), (296, 338, 337), (297, 296, 337), (297, 337, 336), (298, 297, 336), (298, 336, 335), (299, 298, 335), (299, 335, 334), (300, 299, 334), (300, 334, 333), (301, 300, 333), (301, 333, 332), (302, 301, 332), (302, 332, 331), (303, 302, 330), (302, 331, 330), (304, 303, 330), (304, 330, 329), (305, 304, 329), (305, 329, 328), (306, 305, 327), (305, 328, 327), (307, 306, 327), (307, 327, 326), (308, 307, 326), (308, 326, 325), (309, 308, 325), (309, 325, 324), (310, 309, 324), (310, 324, 323), (311, 310, 323), (311, 323, 322), (312, 311, 322), (312, 322, 321), (313, 312, 321), (313, 321, 320), (314, 313, 320), (314, 320, 319), (315, 314, 319), (315, 319, 318), (316, 315, 318), (316, 318, 317), (247, 248, 315), (247, 315, 316), (248, 249, 314), (248, 314, 315), (249, 250, 313), (249, 313, 314), (250, 251, 312), (250, 312, 313), (251, 252, 311), (251, 311, 312), (252, 253, 310), (252, 310, 311), (253, 254, 309), (253, 309, 310), (254, 255, 308), (254, 308, 309), (255, 256, 307), (255, 307, 308), (256, 257, 306), (256, 306, 307), (257, 258, 306), (258, 305, 306), (258, 259, 304), (258, 304, 305), (259, 260, 303), (259, 303, 304), (260, 261, 303), (261, 302, 303), (261, 262, 301), (261, 301, 302), (262, 263, 300), (262, 300, 301), (263, 264, 299), (263, 299, 300), (264, 265, 298), (264, 298, 299), (265, 266, 297), (265, 297, 298), (266, 267, 296), (266, 296, 297), (267, 268, 295), (267, 295, 296), (268, 269, 294), (268, 294, 295), (269, 270, 293), (269, 293, 294), (270, 271, 292), (270, 292, 293), (271, 272, 292), (272, 291, 292), (272, 273, 290), (272, 290, 291), (273, 274, 289), (273, 289, 290), (274, 275, 288), (274, 288, 289), (275, 276, 287), (275, 287, 288), (276, 277, 286), (276, 286, 287), (277, 278, 285), (277, 285, 286), (278, 279, 284), (278, 284, 285), (279, 280, 283), (279, 283, 284), (280, 281, 282), (280, 282, 283), (213, 212, 281), (213, 281, 280), (214, 213, 280), (214, 280, 279), (215, 214, 279), (215, 279, 278), (216, 215, 278), (216, 278, 277), (217, 216, 277), (217, 277, 276), (218, 217, 276), (218, 276, 275), (219, 218, 275), (219, 275, 274), (220, 219, 274), (220, 274, 273), (221, 220, 273), (221, 273, 272), (222, 221, 271), (221, 272, 271), (223, 222, 271), (223, 271, 270), (224, 223, 270), (224, 270, 269), (225, 224, 269), (225, 269, 268), (226, 225, 268), (226, 268, 267), (227, 226, 267), (227, 267, 266), (228, 227, 266), (228, 266, 265), (229, 228, 265), (229, 265, 264), (230, 229, 264), (230, 264, 263), (231, 230, 263), (231, 263, 262), (232, 231, 262), (232, 262, 261), (233, 232, 260), (232, 261, 260), (234, 233, 260), (234, 260, 259), (235, 234, 259), (235, 259, 258), (236, 235, 257), (235, 258, 257), (237, 236, 257), (237, 257, 256), (238, 237, 256), (238, 256, 255), (239, 238, 255), (239, 255, 254), (240, 239, 254), (240, 254, 253), (241, 240, 253), (241, 253, 252), (242, 241, 252), (242, 252, 251), (243, 242, 251), (243, 251, 250), (244, 243, 250), (244, 250, 249), (245, 244, 249), (245, 249, 248), (246, 245, 248), (246, 248, 247), (177, 178, 245), (177, 245, 246), (178, 179, 244), (178, 244, 245), (179, 180, 243), (179, 243, 244), (180, 181, 242), (180, 242, 243), (181, 182, 241), (181, 241, 242), (182, 183, 240), (182, 240, 241), (183, 184, 239), (183, 239, 240), (184, 185, 238), (184, 238, 239), (185, 186, 237), (185, 237, 238), (186, 187, 236), (186, 236, 237), (187, 188, 236), (188, 235, 236), (188, 189, 234), (188, 234, 235), (189, 190, 233), (189, 233, 234), (190, 191, 233), (191, 232, 233), (191, 192, 231), (191, 231, 232), (192, 193, 230), (192, 230, 231), (193, 194, 229), (193, 229, 230), (194, 195, 228), (194, 228, 229), (195, 196, 227), (195, 227, 228), (196, 197, 226), (196, 226, 227), (197, 198, 225), (197, 225, 226), (198, 199, 224), (198, 224, 225), (199, 200, 223), (199, 223, 224), (200, 201, 222), (200, 222, 223), (201, 202, 222), (202, 221, 222), (202, 203, 220), (202, 220, 221), (203, 204, 219), (203, 219, 220), (204, 205, 218), (204, 218, 219), (205, 206, 217), (205, 217, 218), (206, 207, 216), (206, 216, 217), (207, 208, 215), (207, 215, 216), (208, 209, 214), (208, 214, 215), (209, 210, 213), (209, 213, 214), (210, 211, 212), (210, 212, 213), (142, 141, 211), (142, 211, 210), (143, 142, 210), (143, 210, 209), (144, 143, 209), (144, 209, 208), (145, 144, 208), (145, 208, 207), (146, 145, 207), (146, 207, 206), (147, 146, 206), (147, 206, 205), (148, 147, 205), (148, 205, 204), (149, 148, 204), (149, 204, 203), (150, 149, 203), (150, 203, 202), (151, 150, 201), (150, 202, 201), (152, 151, 201), (152, 201, 200), (153, 152, 200), (153, 200, 199), (154, 153, 199), (154, 199, 198), (155, 154, 198), (155, 198, 197), (156, 155, 197), (156, 197, 196), (157, 156, 196), (157, 196, 195), (158, 157, 195), (158, 195, 194), (159, 158, 194), (159, 194, 193), (160, 159, 193), (160, 193, 192), (161, 160, 192), (161, 192, 191), (162, 161, 190), (161, 191, 190), (163, 162, 190), (163, 190, 189), (164, 163, 189), (164, 189, 188), (165, 164, 187), (164, 188, 187), (166, 165, 187), (166, 187, 186), (167, 166, 186), (167, 186, 185), (168, 167, 185), (168, 185, 184), (169, 168, 184), (169, 184, 183), (170, 169, 183), (170, 183, 182), (171, 170, 182), (171, 182, 181), (172, 171, 181), (172, 181, 180), (173, 172, 180), (173, 180, 179), (174, 173, 179), (174, 179, 178), (175, 174, 178), (175, 178, 177), (106, 107, 174), (106, 174, 175), (107, 108, 173), (107, 173, 174), (108, 109, 172), (108, 172, 173), (109, 110, 171), (109, 171, 172), (110, 111, 170), (110, 170, 171), (111, 112, 169), (111, 169, 170), (112, 113, 168), (112, 168, 169), (113, 114, 167), (113, 167, 168), (114, 115, 166), (114, 166, 167), (115, 116, 165), (115, 165, 166), (116, 117, 165), (117, 164, 165), (117, 118, 163), (117, 163, 164), (118, 119, 162), (118, 162, 163), (119, 120, 161), (119, 161, 162), (120, 121, 160), (120, 160, 161), (121, 122, 159), (121, 159, 160), (122, 123, 158), (122, 158, 159), (123, 124, 157), (123, 157, 158), (124, 125, 156), (124, 156, 157), (125, 126, 155), (125, 155, 156), (126, 127, 154), (126, 154, 155), (127, 128, 153), (127, 153, 154), (128, 129, 152), (128, 152, 153), (129, 130, 151), (129, 151, 152), (130, 131, 151), (131, 150, 151), (131, 132, 149), (131, 149, 150), (132, 133, 148), (132, 148, 149), (133, 134, 147), (133, 147, 148), (134, 135, 146), (134, 146, 147), (135, 136, 145), (135, 145, 146), (136, 137, 144), (136, 144, 145), (137, 138, 143), (137, 143, 144), (138, 139, 142), (138, 142, 143), (139, 140, 141), (139, 141, 142), (72, 71, 140), (72, 140, 139), (73, 72, 139), (73, 139, 138), (74, 73, 138), (74, 138, 137), (75, 74, 137), (75, 137, 136), (76, 75, 136), (76, 136, 135), (77, 76, 135), (77, 135, 134), (78, 77, 134), (78, 134, 133), (79, 78, 133), (79, 133, 132), (80, 79, 132), (80, 132, 131), (81, 80, 130), (80, 131, 130), (82, 81, 130), (82, 130, 129), (83, 82, 129), (83, 129, 128), (84, 83, 128), (84, 128, 127), (85, 84, 127), (85, 127, 126), (86, 85, 126), (86, 126, 125), (87, 86, 125), (87, 125, 124), (88, 87, 124), (88, 124, 123), (89, 88, 123), (89, 123, 122), (90, 89, 122), (90, 122, 121), (91, 90, 121), (91, 121, 120), (92, 91, 120), (92, 120, 119), (93, 92, 119), (93, 119, 118), (94, 93, 118), (94, 118, 117), (95, 94, 116), (94, 117, 116), (96, 95, 116), (96, 116, 115), (97, 96, 115), (97, 115, 114), (98, 97, 114), (98, 114, 113), (99, 98, 113), (99, 113, 112), (100, 99, 112), (100, 112, 111), (101, 100, 111), (101, 111, 110), (102, 101, 110), (102, 110, 109), (103, 102, 109), (103, 109, 108), (104, 103, 108), (104, 108, 107), (105, 104, 107), (105, 107, 106), (36, 37, 104), (36, 104, 105), (37, 38, 103), (37, 103, 104), (38, 39, 102), (38, 102, 103), (39, 40, 101), (39, 101, 102), (40, 41, 100), (40, 100, 101), (41, 42, 99), (41, 99, 100), (42, 43, 98), (42, 98, 99), (43, 44, 97), (43, 97, 98), (44, 45, 96), (44, 96, 97), (45, 46, 95), (45, 95, 96), (46, 47, 95), (47, 94, 95), (47, 48, 93), (47, 93, 94), (48, 49, 92), (48, 92, 93), (49, 50, 91), (49, 91, 92), (50, 51, 90), (50, 90, 91), (51, 52, 89), (51, 89, 90), (52, 53, 88), (52, 88, 89), (53, 54, 87), (53, 87, 88), (54, 55, 86), (54, 86, 87), (55, 56, 85), (55, 85, 86), (56, 57, 84), (56, 84, 85), (57, 58, 83), (57, 83, 84), (58, 59, 82), (58, 82, 83), (59, 60, 81), (59, 81, 82), (60, 61, 81), (61, 80, 81), (61, 62, 79), (61, 79, 80), (62, 63, 78), (62, 78, 79), (63, 64, 77), (63, 77, 78), (64, 65, 76), (64, 76, 77), (65, 66, 75), (65, 75, 76), (66, 67, 74), (66, 74, 75), (67, 68, 73), (67, 73, 74), (68, 69, 72), (68, 72, 73), (69, 70, 71), (69, 71, 72), (2, 1, 70), (2, 70, 69), (3, 2, 69), (3, 69, 68), (4, 3, 68), (4, 68, 67), (5, 4, 67), (5, 67, 66), (6, 5, 66), (6, 66, 65), (7, 6, 65), (7, 65, 64), (8, 7, 64), (8, 64, 63), (9, 8, 63), (9, 63, 62), (10, 9, 62), (10, 62, 61), (11, 10, 60), (10, 61, 60), (12, 11, 60), (12, 60, 59), (13, 12, 59), (13, 59, 58), (14, 13, 58), (14, 58, 57), (15, 14, 57), (15, 57, 56), (16, 15, 56), (16, 56, 55), (17, 16, 55), (17, 55, 54), (18, 17, 54), (18, 54, 53), (19, 18, 53), (19, 53, 52), (20, 19, 52), (20, 52, 51), (21, 20, 51), (21, 51, 50), (22, 21, 50), (22, 50, 49), (23, 22, 49), (23, 49, 48), (24, 23, 48), (24, 48, 47), (25, 24, 46), (24, 47, 46), (26, 25, 46), (26, 46, 45), (27, 26, 45), (27, 45, 44), (28, 27, 44), (28, 44, 43), (29, 28, 43), (29, 43, 42), (30, 29, 42), (30, 42, 41), (31, 30, 41), (31, 41, 40), (32, 31, 40), (32, 40, 39), (33, 32, 39), (33, 39, 38), (34, 33, 38), (34, 38, 37), (35, 34, 37), (35, 37, 36)])
me_sphere.use_remesh_preserve_volume = False
me_sphere.use_remesh_preserve_attributes = False
me_sphere.use_mirror_vertex_groups = False
me_sphere.update()

# ---- objects
ob_sphere = bpy.data.objects.new('Sphere', me_sphere)
ob_aaa_lamp = bpy.data.objects.new('AAA_Lamp', light_spot)
ob_aaa_camera = bpy.data.objects.new('AAA_Camera', cam_camera)

# ---- transforms, parenting, visibility, modifiers, constraints
ob_sphere.location = (0.0, 0.0, 0.0)
ob_sphere.lock_rotations_4d = False
ob_sphere.empty_display_type = 'ARROWS'
ob_sphere.lineart.crease_threshold = 0.0
ob_aaa_lamp.location = (-1.614, 3.324, 3.832)
ob_aaa_lamp.rotation_euler = (0.6503, 0.05522, 1.866)
ob_aaa_lamp.lock_rotations_4d = False
ob_aaa_lamp.empty_display_type = 'ARROWS'
ob_aaa_lamp.color = (0.0, 0.0, 0.0, 0.0)
ob_aaa_lamp.hide_viewport = True
ob_aaa_lamp.lineart.crease_threshold = 0.0
ob_aaa_camera.location = (-4.912, 2.841, 3.741)
ob_aaa_camera.rotation_euler = (1.063, -0.005808, 4.233)
ob_aaa_camera.scale = (1.677, 1.677, 1.677)
ob_aaa_camera.lock_rotations_4d = False
ob_aaa_camera.empty_display_type = 'ARROWS'
ob_aaa_camera.color = (0.0, 0.0, 0.0, 0.0)
ob_aaa_camera.hide_viewport = True
ob_aaa_camera.display_type = 'WIRE'
ob_aaa_camera.lineart.crease_threshold = 0.0

# ---- collection membership
col_collection_1.objects.link(ob_sphere)
col_collection_1.objects.link(ob_aaa_lamp)
col_collection_1.objects.link(ob_aaa_camera)

# ---- scene / render settings (as saved in the file)
scene.camera = ob_aaa_camera
scene.frame_start = 1; scene.frame_end = 250; scene.frame_set(1)
scene.render.engine = 'BLENDER_EEVEE_NEXT'
scene.render.image_settings.file_format = 'JPEG'
scene.render.image_settings.color_mode = 'RGB'
scene.render.image_settings.compression = 90
scene.render.resolution_x = 800
scene.render.resolution_y = 600
scene.render.pixel_aspect_x = 100.0
scene.render.pixel_aspect_y = 100.0
scene.render.fps = 25
scene.render.dither_intensity = 0.0
scene.render.use_compositing = False
scene.render.use_sequencer = False
scene.render.bake_margin = 2
scene.render.bake_bias = 0.0
scene.render.use_stamp_time = False
scene.render.use_stamp_date = False
scene.render.use_stamp_frame = False
scene.render.use_stamp_camera = False
scene.render.use_stamp_scene = False
scene.render.use_stamp_filename = False
scene.render.use_stamp_render_time = False
scene.render.stamp_font_size = 0
scene.cycles.use_denoising = False
scene.cycles.samples = 10
scene.cycles.sampling_pattern = 'TABULATED_SOBOL'
scene.cycles.light_sampling_threshold = 0.0
scene.cycles.use_adaptive_sampling = False
scene.cycles.use_light_tree = False
scene.cycles.blur_glossy = 0.0
scene.cycles.volume_bounces = 1
scene.cycles.pixel_filter_type = 'GAUSSIAN'
scene.cycles.sample_clamp_indirect = 0.0
scene.view_settings.view_transform = 'Raw'
bpy.context.view_layer.update()
